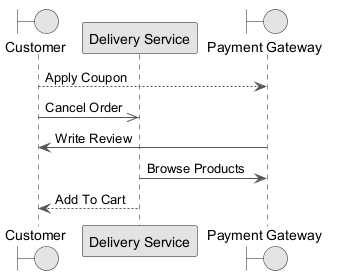

The diagram above was rendered by PlantUML. Its source (embedded in the PNG):
@startuml
skinparam monochrome true
skinparam ArrowColor #555555
boundary "Customer" as C
participant "Delivery Service" as DS
boundary "Payment Gateway" as PG
C --> PG : Apply Coupon
C ->> DS : Cancel Order
PG -> C : Write Review
DS -> PG : Browse Products
DS --> C : Add To Cart
@enduml